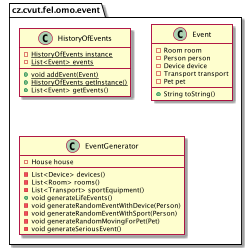

The diagram above was rendered by PlantUML. Its source (embedded in the PNG):
@startuml
class cz.cvut.fel.omo.event.HistoryOfEvents {
- {static} HistoryOfEvents instance
- {static} List<Event> events
+ {static} void addEvent(Event)
+ {static} HistoryOfEvents getInstance()
+ List<Event> getEvents()
}
class cz.cvut.fel.omo.event.Event {
- Room room
- Person person
- Device device
- Transport transport
- Pet pet
+ String toString()
}
class cz.cvut.fel.omo.event.EventGenerator {
- House house
- List<Device> devices()
- List<Room> rooms()
- List<Transport> sportEquipment()
+ void generateLifeEvents()
- void generateRandomEventWithDevice(Person)
- void generateRandomEventWithSport(Person)
- void generateRandomMovingForPet(Pet)
- void generateSeriousEvent()
}
@enduml